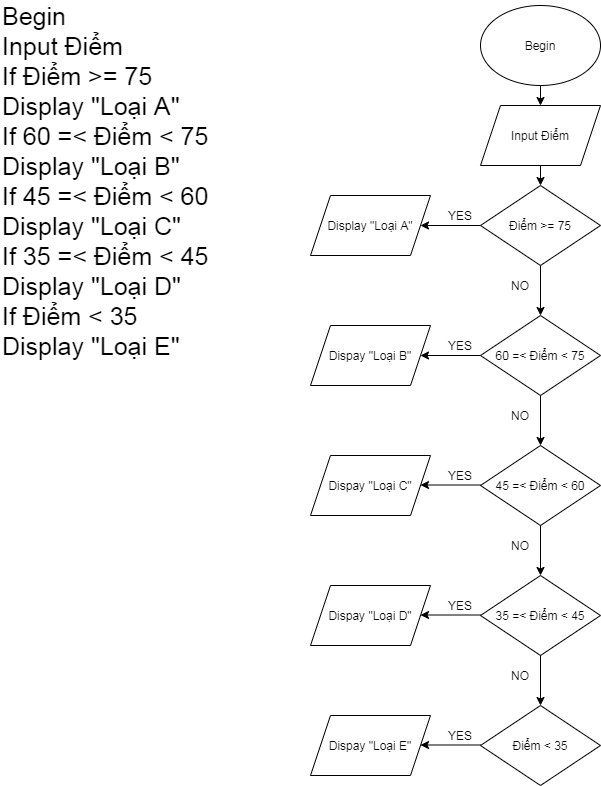

The diagram above was exported from draw.io. Its source (the exported page's mxGraphModel, read from the mxfile embedded in the PNG):
<mxGraphModel dx="868" dy="5126" grid="1" gridSize="10" guides="1" tooltips="1" connect="1" arrows="1" fold="1" page="1" pageScale="1" pageWidth="827" pageHeight="1169" math="0" shadow="0">
  <root>
    <mxCell id="Y70DGN6mNhqSld_2HvAO-0" />
    <mxCell id="Y70DGN6mNhqSld_2HvAO-1" parent="Y70DGN6mNhqSld_2HvAO-0" />
    <mxCell id="MDbMirduDWkgimmck6Zh-0" value="Begin" style="ellipse;whiteSpace=wrap;html=1;" vertex="1" parent="Y70DGN6mNhqSld_2HvAO-1">
      <mxGeometry x="570" y="-4000" width="120" height="80" as="geometry" />
    </mxCell>
    <mxCell id="MDbMirduDWkgimmck6Zh-1" value="Input Điểm" style="shape=parallelogram;perimeter=parallelogramPerimeter;whiteSpace=wrap;html=1;fixedSize=1;" vertex="1" parent="Y70DGN6mNhqSld_2HvAO-1">
      <mxGeometry x="570" y="-3900" width="120" height="60" as="geometry" />
    </mxCell>
    <mxCell id="MDbMirduDWkgimmck6Zh-2" value="Điểm &amp;gt;= 75" style="rhombus;whiteSpace=wrap;html=1;" vertex="1" parent="Y70DGN6mNhqSld_2HvAO-1">
      <mxGeometry x="570" y="-3820" width="120" height="80" as="geometry" />
    </mxCell>
    <mxCell id="MDbMirduDWkgimmck6Zh-3" value="" style="endArrow=classic;html=1;exitX=0.5;exitY=1;exitDx=0;exitDy=0;entryX=0.5;entryY=0;entryDx=0;entryDy=0;" edge="1" parent="Y70DGN6mNhqSld_2HvAO-1" source="MDbMirduDWkgimmck6Zh-1" target="MDbMirduDWkgimmck6Zh-2">
      <mxGeometry width="50" height="50" relative="1" as="geometry">
        <mxPoint x="640" y="-3760" as="sourcePoint" />
        <mxPoint x="690" y="-3810" as="targetPoint" />
      </mxGeometry>
    </mxCell>
    <mxCell id="MDbMirduDWkgimmck6Zh-4" value="" style="endArrow=classic;html=1;exitX=0.5;exitY=1;exitDx=0;exitDy=0;entryX=0.5;entryY=0;entryDx=0;entryDy=0;" edge="1" parent="Y70DGN6mNhqSld_2HvAO-1" target="MDbMirduDWkgimmck6Zh-1">
      <mxGeometry width="50" height="50" relative="1" as="geometry">
        <mxPoint x="630" y="-3920" as="sourcePoint" />
        <mxPoint x="690" y="-3810" as="targetPoint" />
      </mxGeometry>
    </mxCell>
    <mxCell id="MDbMirduDWkgimmck6Zh-6" value="" style="endArrow=classic;html=1;exitX=0;exitY=0.5;exitDx=0;exitDy=0;entryX=1;entryY=0.5;entryDx=0;entryDy=0;" edge="1" parent="Y70DGN6mNhqSld_2HvAO-1" source="MDbMirduDWkgimmck6Zh-2" target="MDbMirduDWkgimmck6Zh-11">
      <mxGeometry width="50" height="50" relative="1" as="geometry">
        <mxPoint x="640" y="-3760" as="sourcePoint" />
        <mxPoint x="530" y="-3780" as="targetPoint" />
      </mxGeometry>
    </mxCell>
    <mxCell id="MDbMirduDWkgimmck6Zh-7" value="YES" style="text;html=1;strokeColor=none;fillColor=none;align=center;verticalAlign=middle;whiteSpace=wrap;rounded=0;" vertex="1" parent="Y70DGN6mNhqSld_2HvAO-1">
      <mxGeometry x="530" y="-3800" width="40" height="20" as="geometry" />
    </mxCell>
    <mxCell id="MDbMirduDWkgimmck6Zh-9" value="" style="endArrow=classic;html=1;exitX=0.5;exitY=1;exitDx=0;exitDy=0;" edge="1" parent="Y70DGN6mNhqSld_2HvAO-1" source="MDbMirduDWkgimmck6Zh-2">
      <mxGeometry width="50" height="50" relative="1" as="geometry">
        <mxPoint x="640" y="-3760" as="sourcePoint" />
        <mxPoint x="630" y="-3690" as="targetPoint" />
      </mxGeometry>
    </mxCell>
    <mxCell id="MDbMirduDWkgimmck6Zh-10" value="NO" style="text;html=1;strokeColor=none;fillColor=none;align=center;verticalAlign=middle;whiteSpace=wrap;rounded=0;" vertex="1" parent="Y70DGN6mNhqSld_2HvAO-1">
      <mxGeometry x="590" y="-3730" width="40" height="20" as="geometry" />
    </mxCell>
    <mxCell id="MDbMirduDWkgimmck6Zh-11" value="Display &quot;Loại A&quot;" style="shape=parallelogram;perimeter=parallelogramPerimeter;whiteSpace=wrap;html=1;fixedSize=1;" vertex="1" parent="Y70DGN6mNhqSld_2HvAO-1">
      <mxGeometry x="400" y="-3810" width="120" height="60" as="geometry" />
    </mxCell>
    <mxCell id="MDbMirduDWkgimmck6Zh-12" value="60 =&amp;lt; Điểm &amp;lt; 75" style="rhombus;whiteSpace=wrap;html=1;" vertex="1" parent="Y70DGN6mNhqSld_2HvAO-1">
      <mxGeometry x="570" y="-3690" width="120" height="80" as="geometry" />
    </mxCell>
    <mxCell id="MDbMirduDWkgimmck6Zh-14" value="" style="endArrow=classic;html=1;exitX=0;exitY=0.5;exitDx=0;exitDy=0;" edge="1" parent="Y70DGN6mNhqSld_2HvAO-1" source="MDbMirduDWkgimmck6Zh-12" target="MDbMirduDWkgimmck6Zh-15">
      <mxGeometry width="50" height="50" relative="1" as="geometry">
        <mxPoint x="710" y="-3720" as="sourcePoint" />
        <mxPoint x="510" y="-3650" as="targetPoint" />
      </mxGeometry>
    </mxCell>
    <mxCell id="MDbMirduDWkgimmck6Zh-15" value="Dispay &quot;Loại B&quot;" style="shape=parallelogram;perimeter=parallelogramPerimeter;whiteSpace=wrap;html=1;fixedSize=1;" vertex="1" parent="Y70DGN6mNhqSld_2HvAO-1">
      <mxGeometry x="400" y="-3680" width="120" height="60" as="geometry" />
    </mxCell>
    <mxCell id="MDbMirduDWkgimmck6Zh-16" value="YES" style="text;html=1;strokeColor=none;fillColor=none;align=center;verticalAlign=middle;whiteSpace=wrap;rounded=0;" vertex="1" parent="Y70DGN6mNhqSld_2HvAO-1">
      <mxGeometry x="530" y="-3670" width="40" height="20" as="geometry" />
    </mxCell>
    <mxCell id="MDbMirduDWkgimmck6Zh-18" value="" style="endArrow=classic;html=1;exitX=0.5;exitY=1;exitDx=0;exitDy=0;" edge="1" parent="Y70DGN6mNhqSld_2HvAO-1">
      <mxGeometry width="50" height="50" relative="1" as="geometry">
        <mxPoint x="630" y="-3610" as="sourcePoint" />
        <mxPoint x="630" y="-3560" as="targetPoint" />
      </mxGeometry>
    </mxCell>
    <mxCell id="MDbMirduDWkgimmck6Zh-19" value="45 =&amp;lt; Điểm &amp;lt; 60" style="rhombus;whiteSpace=wrap;html=1;" vertex="1" parent="Y70DGN6mNhqSld_2HvAO-1">
      <mxGeometry x="570" y="-3560" width="120" height="80" as="geometry" />
    </mxCell>
    <mxCell id="MDbMirduDWkgimmck6Zh-20" value="Dispay &quot;Loại C&quot;" style="shape=parallelogram;perimeter=parallelogramPerimeter;whiteSpace=wrap;html=1;fixedSize=1;" vertex="1" parent="Y70DGN6mNhqSld_2HvAO-1">
      <mxGeometry x="400" y="-3550" width="120" height="60" as="geometry" />
    </mxCell>
    <mxCell id="MDbMirduDWkgimmck6Zh-21" value="YES" style="text;html=1;strokeColor=none;fillColor=none;align=center;verticalAlign=middle;whiteSpace=wrap;rounded=0;" vertex="1" parent="Y70DGN6mNhqSld_2HvAO-1">
      <mxGeometry x="530" y="-3540" width="40" height="20" as="geometry" />
    </mxCell>
    <mxCell id="MDbMirduDWkgimmck6Zh-22" value="" style="endArrow=classic;html=1;exitX=0;exitY=0.5;exitDx=0;exitDy=0;" edge="1" parent="Y70DGN6mNhqSld_2HvAO-1">
      <mxGeometry width="50" height="50" relative="1" as="geometry">
        <mxPoint x="570" y="-3520.5" as="sourcePoint" />
        <mxPoint x="510" y="-3520.5" as="targetPoint" />
      </mxGeometry>
    </mxCell>
    <mxCell id="MDbMirduDWkgimmck6Zh-23" value="NO" style="text;html=1;strokeColor=none;fillColor=none;align=center;verticalAlign=middle;whiteSpace=wrap;rounded=0;" vertex="1" parent="Y70DGN6mNhqSld_2HvAO-1">
      <mxGeometry x="590" y="-3600" width="40" height="20" as="geometry" />
    </mxCell>
    <mxCell id="MDbMirduDWkgimmck6Zh-24" value="" style="endArrow=classic;html=1;exitX=0.5;exitY=1;exitDx=0;exitDy=0;" edge="1" parent="Y70DGN6mNhqSld_2HvAO-1">
      <mxGeometry width="50" height="50" relative="1" as="geometry">
        <mxPoint x="630" y="-3480" as="sourcePoint" />
        <mxPoint x="630" y="-3430" as="targetPoint" />
      </mxGeometry>
    </mxCell>
    <mxCell id="MDbMirduDWkgimmck6Zh-25" value="35 =&amp;lt; Điểm &amp;lt; 45" style="rhombus;whiteSpace=wrap;html=1;" vertex="1" parent="Y70DGN6mNhqSld_2HvAO-1">
      <mxGeometry x="570" y="-3430" width="120" height="80" as="geometry" />
    </mxCell>
    <mxCell id="MDbMirduDWkgimmck6Zh-26" value="NO" style="text;html=1;strokeColor=none;fillColor=none;align=center;verticalAlign=middle;whiteSpace=wrap;rounded=0;" vertex="1" parent="Y70DGN6mNhqSld_2HvAO-1">
      <mxGeometry x="590" y="-3470" width="40" height="20" as="geometry" />
    </mxCell>
    <mxCell id="MDbMirduDWkgimmck6Zh-27" value="" style="endArrow=classic;html=1;exitX=0;exitY=0.5;exitDx=0;exitDy=0;" edge="1" parent="Y70DGN6mNhqSld_2HvAO-1">
      <mxGeometry width="50" height="50" relative="1" as="geometry">
        <mxPoint x="570" y="-3390.5" as="sourcePoint" />
        <mxPoint x="510" y="-3390.5" as="targetPoint" />
      </mxGeometry>
    </mxCell>
    <mxCell id="MDbMirduDWkgimmck6Zh-28" value="Dispay &quot;Loại D&quot;" style="shape=parallelogram;perimeter=parallelogramPerimeter;whiteSpace=wrap;html=1;fixedSize=1;" vertex="1" parent="Y70DGN6mNhqSld_2HvAO-1">
      <mxGeometry x="400" y="-3420" width="120" height="60" as="geometry" />
    </mxCell>
    <mxCell id="MDbMirduDWkgimmck6Zh-29" value="" style="endArrow=classic;html=1;exitX=0.5;exitY=1;exitDx=0;exitDy=0;" edge="1" parent="Y70DGN6mNhqSld_2HvAO-1">
      <mxGeometry width="50" height="50" relative="1" as="geometry">
        <mxPoint x="630" y="-3350" as="sourcePoint" />
        <mxPoint x="630" y="-3300" as="targetPoint" />
      </mxGeometry>
    </mxCell>
    <mxCell id="MDbMirduDWkgimmck6Zh-30" value="Điểm &amp;lt; 35" style="rhombus;whiteSpace=wrap;html=1;" vertex="1" parent="Y70DGN6mNhqSld_2HvAO-1">
      <mxGeometry x="570" y="-3300" width="120" height="80" as="geometry" />
    </mxCell>
    <mxCell id="MDbMirduDWkgimmck6Zh-31" value="NO" style="text;html=1;strokeColor=none;fillColor=none;align=center;verticalAlign=middle;whiteSpace=wrap;rounded=0;" vertex="1" parent="Y70DGN6mNhqSld_2HvAO-1">
      <mxGeometry x="590" y="-3340" width="40" height="20" as="geometry" />
    </mxCell>
    <mxCell id="MDbMirduDWkgimmck6Zh-34" value="YES" style="text;html=1;strokeColor=none;fillColor=none;align=center;verticalAlign=middle;whiteSpace=wrap;rounded=0;" vertex="1" parent="Y70DGN6mNhqSld_2HvAO-1">
      <mxGeometry x="530" y="-3410" width="40" height="20" as="geometry" />
    </mxCell>
    <mxCell id="MDbMirduDWkgimmck6Zh-35" value="" style="endArrow=classic;html=1;exitX=0;exitY=0.5;exitDx=0;exitDy=0;" edge="1" parent="Y70DGN6mNhqSld_2HvAO-1">
      <mxGeometry width="50" height="50" relative="1" as="geometry">
        <mxPoint x="570" y="-3260.5" as="sourcePoint" />
        <mxPoint x="510" y="-3260.5" as="targetPoint" />
      </mxGeometry>
    </mxCell>
    <mxCell id="MDbMirduDWkgimmck6Zh-36" value="Dispay &quot;Loại E&quot;" style="shape=parallelogram;perimeter=parallelogramPerimeter;whiteSpace=wrap;html=1;fixedSize=1;" vertex="1" parent="Y70DGN6mNhqSld_2HvAO-1">
      <mxGeometry x="400" y="-3290" width="120" height="60" as="geometry" />
    </mxCell>
    <mxCell id="MDbMirduDWkgimmck6Zh-37" value="YES" style="text;html=1;strokeColor=none;fillColor=none;align=center;verticalAlign=middle;whiteSpace=wrap;rounded=0;" vertex="1" parent="Y70DGN6mNhqSld_2HvAO-1">
      <mxGeometry x="530" y="-3280" width="40" height="20" as="geometry" />
    </mxCell>
    <mxCell id="MDbMirduDWkgimmck6Zh-38" value="&lt;span style=&quot;font-size: 25px&quot;&gt;Begin&lt;br&gt;Input Điểm&lt;br&gt;If Điểm &amp;gt;= 75&lt;br&gt;Display &quot;Loại A&quot;&lt;br&gt;If 60 =&amp;lt; Điểm &amp;lt; 75&lt;br&gt;Display &quot;Loại B&quot;&lt;br&gt;If 45 =&amp;lt; Điểm &amp;lt; 60&amp;nbsp;&amp;nbsp;&lt;br&gt;Display &quot;Loại C&quot;&lt;br&gt;If 35 =&amp;lt; Điểm &amp;lt; 45&lt;br&gt;Display &quot;Loại D&quot;&lt;br&gt;If Điểm &amp;lt; 35&lt;br&gt;Display &quot;Loại E&quot;&lt;br&gt;&lt;/span&gt;" style="text;html=1;strokeColor=none;fillColor=none;align=left;verticalAlign=middle;whiteSpace=wrap;rounded=0;" vertex="1" parent="Y70DGN6mNhqSld_2HvAO-1">
      <mxGeometry x="90" y="-3910" width="270" height="170" as="geometry" />
    </mxCell>
  </root>
</mxGraphModel>